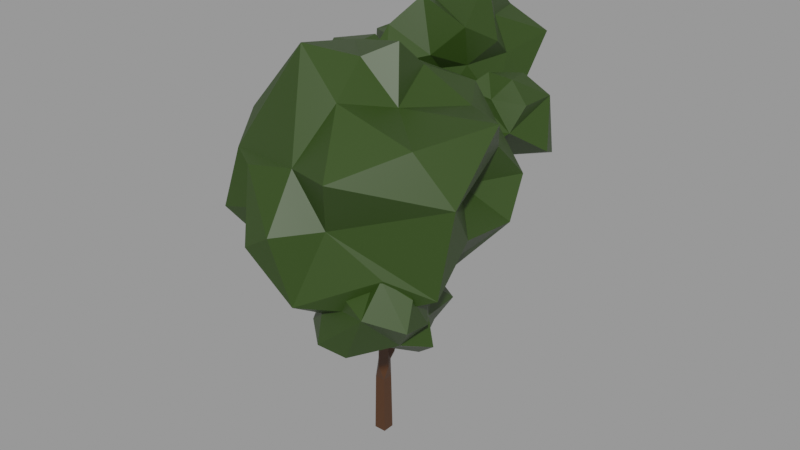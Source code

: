 # Source: low_poly_tree_4_31d3ec84-dbe4-4284-91d6-dd4a97924f80.blend  (saved by Blender 3.0.42; exported with 4.5.12 LTS)
import bpy
from mathutils import Matrix  # noqa: F401  (used for matrix-valued properties, if any)

bpy.ops.wm.read_factory_settings(use_empty=True)
scene = bpy.context.scene
scene.name = 'upload'

# ---- collections
col_low_poly_tree_4 = bpy.data.collections.new('Low poly tree 4'); scene.collection.children.link(col_low_poly_tree_4)

# ---- materials (node trees are filled in below, after node groups)
mat_trunk = bpy.data.materials.new('Trunk')
mat_trunk.use_transparent_shadow = False
mat_trunk.roughness = 0.25
mat_crown = bpy.data.materials.new('Crown')
mat_crown.use_transparent_shadow = False
mat_crown.roughness = 0.25

# ---- material node trees
mat_trunk.use_nodes = True; mat_trunk.node_tree.nodes.clear()
_N = mat_trunk.node_tree.nodes; _L = mat_trunk.node_tree.links
n0 = _N.new('ShaderNodeOutputMaterial'); n0.name = 'Material Output'; n0.location = (300, 300)
n1 = _N.new('ShaderNodeBsdfPrincipled'); n1.name = 'Principled BSDF'; n1.location = (10, 300)
n1.distribution = 'GGX'
n1.subsurface_method = 'BURLEY'
n1.inputs[0].default_value = (0.06681, 0.02513, 0.007363, 1.0)
n1.inputs[3].default_value = 1.45
n1.inputs[27].default_value = (0.0, 0.0, 0.0, 1.0)
n1.inputs[28].default_value = 1.0
_L.new(n1.outputs[0], n0.inputs[0])
n0.is_active_output = True
mat_crown.use_nodes = True; mat_crown.node_tree.nodes.clear()
_N = mat_crown.node_tree.nodes; _L = mat_crown.node_tree.links
n0 = _N.new('ShaderNodeOutputMaterial'); n0.name = 'Material Output'; n0.location = (300, 300)
n1 = _N.new('ShaderNodeBsdfPrincipled'); n1.name = 'Principled BSDF'; n1.location = (10, 300)
n1.distribution = 'GGX'
n1.subsurface_method = 'BURLEY'
n1.inputs[0].default_value = (0.02406, 0.05222, 0.005231, 1.0)
n1.inputs[3].default_value = 1.45
n1.inputs[27].default_value = (0.0, 0.0, 0.0, 1.0)
n1.inputs[28].default_value = 1.0
_L.new(n1.outputs[0], n0.inputs[0])
n0.is_active_output = True

# ---- meshes
me_trunk = bpy.data.meshes.new('Trunk')
me_trunk.from_pydata([(0.1727, -0.1727, 0.0), (-0.1727, -0.1727, 0.0), (-0.1727, 0.1727, 0.0), (0.1727, 0.1727, 0.0), (-0.5326, -1.419, 4.695), (-0.6465, -1.303, 4.715), (-0.5413, -1.215, 4.804), (-0.4274, -1.331, 4.784), (-0.5348, -2.152, 6.519), (-0.6394, -2.059, 6.557), (-0.5391, -1.962, 6.596), (-0.4346, -2.055, 6.558), (1.565, -1.461, 5.123), (1.462, -1.569, 5.123), (1.383, -1.494, 5.225), (1.486, -1.386, 5.225), (1.98, -0.4763, 6.622), (1.88, -0.5813, 6.622), (1.8, -0.5059, 6.717), (1.9, -0.4009, 6.717), (1.135, 1.183, 7.251), (1.268, 1.124, 7.251), (1.211, 0.9981, 7.294), (1.079, 1.057, 7.294), (-2.168, 3.492, 7.228), (-2.073, 3.6, 7.228), (-2.024, 3.558, 7.358), (-2.12, 3.449, 7.358), (-2.534, 0.08341, 7.239), (-2.673, 0.1247, 7.239), (-2.65, 0.2012, 7.36), (-2.511, 0.1599, 7.36), (-2.872, 1.445, 8.506), (-2.793, 1.566, 8.506), (-2.677, 1.49, 8.547), (-2.756, 1.369, 8.547), (-0.5631, 3.629, 8.177), (-0.444, 3.704, 8.14), (-0.3632, 3.612, 8.218), (-0.4823, 3.538, 8.254), (-0.05309, 4.421, 9.44), (0.06062, 4.468, 9.363), (0.1366, 4.352, 9.405), (0.02284, 4.305, 9.481), (1.353, 2.67, 9.068), (1.313, 2.531, 9.068), (1.194, 2.565, 9.144), (1.234, 2.704, 9.144), (0.1509, -0.1509, 1.734), (-0.1509, -0.1509, 1.734), (-0.1509, 0.1509, 1.734), (0.1509, 0.1509, 1.734), (-0.06547, 0.2481, 2.264), (0.1488, 0.1311, 2.301), (0.1154, -0.09763, 2.336), (-0.1318, -0.04693, 2.337), (-0.04053, 0.3039, 2.518), (0.2141, 0.2194, 2.518), (0.1325, -0.0268, 2.586), (-0.1222, 0.05769, 2.586), (0.02723, 0.4555, 3.207), (0.2504, 0.3814, 3.207), (0.1788, 0.1656, 3.267), (-0.04436, 0.2397, 3.267), (0.2696, -0.09122, 2.23), (0.05994, -0.2782, 2.23), (0.3255, -0.1625, 2.463), (-0.04134, -0.1561, 2.566), (0.1598, 0.0233, 2.566), (0.5663, -0.4694, 3.466), (0.4019, -0.6161, 3.466), (0.2664, -0.4642, 3.551), (0.4308, -0.3175, 3.551), (-0.1537, 0.4374, 3.565), (-0.02298, 0.6096, 3.565), (0.1099, 0.4948, 3.723), (-0.0312, 0.3444, 3.717), (-0.02248, 0.605, 3.864), (-1.098, 1.189, 4.825), (-1.001, 1.317, 4.825), (-0.9102, 1.248, 4.937), (-1.007, 1.12, 4.937), (0.3132, 0.4964, 3.637), (0.3392, 0.2828, 3.637), (0.1463, 0.2593, 3.729), (0.2115, 0.4802, 3.912), (0.8889, 0.5402, 4.907), (0.9086, 0.3781, 4.907), (0.7623, 0.3603, 4.977), (0.7426, 0.5224, 4.977), (0.3363, -0.757, 3.763), (0.2095, -0.5966, 3.763), (0.3117, -0.5158, 3.921), (0.4511, -0.6685, 3.93), (0.7119, -0.6152, 3.8), (0.5717, -0.7631, 3.8), (0.6039, -0.5128, 3.939), (-1.089, 1.457, 5.063), (-0.9513, 1.388, 5.063), (-1.005, 1.28, 5.158), (-1.137, 1.353, 5.161), (-0.6978, 2.232, 6.167), (-0.5674, 2.167, 6.167), (-0.6185, 2.065, 6.257), (-0.7488, 2.13, 6.257), (-1.237, 1.189, 5.07), (-1.254, 1.343, 5.07), (-1.114, 1.203, 5.163), (-2.259, 1.08, 6.45), (-2.275, 1.225, 6.45), (-2.159, 1.238, 6.537), (-2.143, 1.093, 6.537), (0.8742, 0.3669, 5.259), (0.982, 0.4803, 5.259), (0.8701, 0.6026, 5.211), (0.9524, 0.4024, 5.258), (0.8094, 0.4661, 5.258), (-0.7845, 2.273, 6.315), (-0.6887, 2.381, 6.315), (-0.6335, 2.326, 6.456), (-0.7363, 2.23, 6.445), (-0.7328, 2.42, 6.506), (-2.267, 0.979, 6.622), (-2.406, 1.02, 6.622), (-2.404, 1.123, 6.732), (-2.276, 1.065, 6.753), (-2.301, 0.867, 6.699), (-2.439, 0.9084, 6.699), (-2.417, 0.9849, 6.82), (-2.278, 0.9435, 6.82), (-2.345, 1.271, 6.722), (-2.229, 1.195, 6.763), (-2.459, 1.173, 6.859), (-2.379, 1.294, 6.859), (-2.263, 1.218, 6.901), (-2.343, 1.097, 6.901), (-0.5494, 2.375, 6.361), (-0.4584, 2.262, 6.361), (-0.5355, 2.2, 6.466), (-0.5487, 2.375, 6.56), (0.1509, 2.941, 7.206), (0.2419, 2.828, 7.206), (0.1648, 2.766, 7.311), (0.07378, 2.878, 7.311), (0.07355, 2.977, 7.391), (0.1764, 3.079, 7.391), (0.254, 2.997, 7.505), (0.1397, 2.91, 7.502), (0.1649, 3.09, 7.595), (-0.301, 3.56, 8.158), (-0.3224, 3.656, 8.291), (0.3841, 2.949, 7.432), (0.3441, 2.809, 7.432), (0.2256, 2.844, 7.507), (0.3348, 2.963, 7.624), (0.9598, 0.2855, 5.156), (1.068, 0.3989, 5.156), (1.013, 0.5388, 5.211)], [], [(71, 72, 68, 67), (65, 64, 66, 69, 70), (57, 56, 60, 61), (68, 66, 64, 53), (67, 68, 53, 55), (7, 6, 10, 11), (84, 62, 83), (73, 63, 76), (58, 57, 61, 62), (96, 92, 93), (74, 75, 82), (75, 76, 84), (112, 115, 113), (92, 71, 91), (89, 86, 82, 75, 85), (105, 106, 78), (99, 100, 107), (57, 58, 54, 53), (56, 57, 53, 52), (155, 87, 156), (100, 97, 106), (98, 99, 80), (116, 114, 89), (114, 113, 157), (138, 119, 120), (63, 62, 84, 76), (0, 3, 51, 48), (47, 46, 45, 44), (43, 42, 41, 40), (35, 34, 33, 32), (31, 30, 29, 28), (27, 26, 25, 24), (23, 22, 21, 20), (19, 18, 17, 16), (15, 14, 13, 12), (104, 120, 117), (113, 157, 115, 112), (48, 64, 65, 49), (112, 115, 116), (153, 146, 147), (123, 109, 108), (115, 113, 156), (110, 131, 111), (65, 55, 54), (152, 153, 142), (143, 147, 144), (61, 60, 74, 82), (146, 151, 145), (54, 55, 53), (51, 53, 64, 48), (0, 1, 2, 3), (52, 53, 51, 50), (52, 50, 49, 55), (42, 43, 39, 38, 150), (94, 95, 70, 69), (61, 82, 83, 62), (92, 96, 72, 71), (73, 74, 60, 63), (91, 71, 70, 90), (55, 49, 65, 54), (97, 79, 78, 106), (151, 141, 140, 145), (86, 157, 156, 87), (124, 130, 109, 123), (103, 138, 120, 104), (114, 157, 86, 89), (116, 89, 88, 112), (136, 137, 102, 101), (99, 107, 81, 80), (137, 138, 103, 102), (81, 107, 105, 78), (95, 93, 90, 70), (147, 146, 148, 149, 38, 39), (112, 88, 87, 155), (98, 80, 79, 97), (130, 131, 110, 109), (142, 153, 147, 143), (152, 142, 141, 151), (140, 143, 144, 145), (123, 108, 111, 122), (11, 10, 9, 8), (104, 117, 118, 101), (113, 115, 156, 157), (136, 101, 118, 119), (118, 117, 24, 25), (83, 82, 86, 87), (134, 135, 125, 122, 111, 131), (6, 5, 9, 10), (132, 124, 125, 135, 35, 32), (3, 2, 50, 51), (1, 0, 48, 49), (76, 75, 77, 80, 81), (112, 155, 17, 18), (116, 115, 22, 23), (5, 4, 8, 9), (96, 93, 14, 15), (36, 39, 43, 40), (97, 100, 104, 101), (121, 119, 118, 25, 26), (4, 7, 11, 8), (145, 144, 36, 37), (100, 106, 109, 110), (117, 120, 27, 24), (28, 29, 127, 123, 122, 126), (151, 146, 154, 47, 44), (85, 75, 84, 88, 89), (90, 93, 7, 4), (91, 90, 4, 5), (99, 98, 102, 103), (74, 73, 78, 79), (103, 104, 100, 99), (144, 147, 39, 36), (2, 1, 49, 50), (87, 88, 84, 83), (106, 105, 108, 109), (114, 116, 23, 20), (113, 112, 18, 19), (16, 17, 155, 156), (105, 107, 111, 108), (156, 113, 19, 16), (115, 157, 21, 22), (157, 114, 20, 21), (134, 131, 130, 133, 33, 34), (67, 55, 65, 70, 71), (59, 55, 54, 58, 62, 63), (95, 94, 12, 13), (127, 128, 124, 123), (13, 14, 93, 95), (129, 126, 122, 125), (128, 127, 29, 30), (136, 119, 139, 143, 140), (132, 133, 130, 124), (120, 119, 121, 26, 27), (135, 134, 34, 35), (133, 132, 32, 33), (148, 146, 145, 37, 38, 149), (56, 52, 55, 59, 63, 60), (98, 97, 101, 102), (126, 129, 31, 28), (140, 141, 137, 136), (141, 142, 138, 137), (92, 91, 5, 6), (94, 69, 66, 68, 72, 96, 15, 12), (37, 36, 40, 41), (41, 42, 150, 38, 37), (110, 111, 107, 100), (30, 31, 129, 125, 124, 128), (139, 119, 138, 142, 143), (77, 75, 74, 79, 80), (73, 76, 81, 78), (93, 92, 6, 7), (46, 47, 154, 146, 153), (153, 152, 45, 46), (152, 151, 44, 45)])
me_trunk.materials.append(mat_trunk)
me_trunk.use_remesh_preserve_volume = False
me_trunk.use_remesh_preserve_attributes = False
me_trunk.use_mirror_vertex_groups = False
me_trunk.update()
me_crown = bpy.data.meshes.new('Crown')
me_crown.from_pydata([(2.936, -7.212, -2.483), (0.9278, -5.604, 1.955), (-0.08809, -7.383, -3.45), (0.8213, -5.719, -3.783), (1.262, -8.456, -3.247), (2.518, -5.815, -3.484), (1.125, -4.745, -4.452), (2.276, -4.08, -2.986), (-2.044, -5.148, -3.45), (-0.7968, -5.381, -4.202), (-1.531, -5.827, -2.377), (-0.5942, -3.026, -3.29), (-0.03089, -4.62, -3.927), (1.415, -1.742, -3.197), (3.951, -6.504, -2.958), (3.862, -3.59, -2.089), (3.57, -3.789, -0.1312), (0.945, -8.817, -1.418), (0.1302, -8.759, -1.937), (2.206, -8.294, 0.05961), (-2.421, -5.469, -1.979), (-0.3572, -7.281, -1.681), (-1.537, -7.275, -0.3875), (-1.765, -4.714, -1.766), (-2.215, -3.338, -0.8504), (2.098, -2.126, -0.5862), (2.222, -3.169, -2.27), (0.582, -1.795, -1.171), (0.8965, -2.298, -0.1074), (3.325, -6.664, 0.6084), (0.7772, -7.787, -0.1226), (-1.605, -5.379, -0.08536), (-2.064, -3.705, 0.7546), (4.12, -4.584, 0.8081), (1.248, -6.782, 1.246), (1.524, -4.946, 2.277), (0.05769, -6.622, 2.359), (-1.272, -5.721, 1.208), (-1.539, -6.699, 0.4753), (-0.4168, -4.292, 1.78), (-1.046, -3.696, 0.8604), (1.51, -4.02, 1.485), (2.816, -3.852, 0.7175), (2.048, -2.67, 0.8317), (0.3314, -3.031, 1.151), (-0.85, -4.848, 0.9831), (1.959, -5.498, 0.9335), (3.73, -2.919, -1.075), (-1.513, -2.434, -0.2364), (-2.551, -5.453, -1.284), (-0.6276, -7.825, -0.4025), (4.279, -6.344, -0.6386), (0.2672, -2.261, -1.791), (-1.194, -2.819, -2.417), (-1.476, -4.06, -2.781), (-2.125, -7.326, -2.13), (1.764, -7.798, -1.381), (2.988, -4.409, -1.077), (3.893, -5.329, -1.88), (0.9049, -2.827, -3.811), (-1.185, -6.752, -3.179), (2.274, -5.148, -4.042), (1.25, -6.764, -4.291), (2.624, -7.025, -3.554), (1.045, -0.3382, 1.046), (-0.9638, -0.503, 1.898), (1.011, 1.114, -0.916), (-1.62, 1.009, -1.502), (1.23, -0.5114, -0.6873), (0.8625, 0.3767, 0.5171), (-0.7705, -2.725, 0.6361), (-0.8526, -2.222, -0.7007), (-0.1508, -1.665, 0.7473), (-2.575, -1.114, -0.561), (-2.26, -2.176, 0.04298), (-2.031, -1.299, 0.8885), (-2.126, 2.099, -0.3193), (-3.452, 0.1214, -0.1641), (-0.526, 1.634, 0.5373), (0.1051, 1.871, -0.8652), (-1.273, -2.021, 1.442), (-0.6447, -1.387, 2.218), (0.3341, 0.1062, 2.59), (-1.601, -0.6153, 1.042), (-1.743, 0.5644, 0.8559), (-0.8305, 0.4232, 2.428), (-1.077, 1.347, 1.423), (0.405, 0.4071, 1.465), (0.107, 1.573, 1.469), (-1.71, 0.3545, 1.278), (0.7188, -1.345, 1.593), (1.05, 2.042, 0.7643), (-1.322, 2.13, 0.7061), (-2.065, 1.694, 0.7537), (-2.751, -0.8029, 0.7595), (-1.356, -2.88, 0.5744), (0.5946, -1.045, 0.472), (-1.034, 1.949, -0.05215), (-2.653, 0.8325, 0.1437), (-0.1402, -1.244, 0.2813), (0.2533, -1.358, -0.2136), (1.227, 0.7791, -0.328), (-0.8999, 1.535, -1.068), (-1.185, 0.02164, -1.178), (-2.332, 0.04755, -0.6897), (-1.174, -0.5941, -0.8271), (-0.1787, 0.664, -1.25), (-0.5447, -1.31, -1.83), (0.2082, -1.166, -2.18), (1.163, -2.264, 0.04007), (1.53, -1.389, 0.5875), (1.446, -2.233, -1.148), (3.058, -0.5585, -1.493), (2.858, -1.603, 0.04955), (1.997, -2.896, -0.9382), (2.754, -2.939, -0.5953), (0.786, -3.178, -0.3765), (0.8667, -1.482, -0.2408), (1.115, -0.6682, -0.000251), (1.951, -1.833, 0.06576), (2.106, -2.533, 0.2712), (2.307, -1.46, 0.5751), (1.315, -2.085, 0.3094), (1.242, -1.546, -0.07053), (2.113, -0.658, 0.5013), (2.774, -0.3801, -0.03343), (1.028, -0.44, -0.6503), (0.1219, -2.072, -0.5406), (2.03, -3.056, -0.2587), (2.711, -2.072, -0.5806), (1.643, -0.7802, -0.7608), (0.5683, -1.388, -0.7394), (0.5629, -2.704, -1.381), (3.269, -1.147, -1.221), (1.338, -1.121, -0.9636), (1.385, -1.664, -0.8637), (1.986, -1.284, -1.636), (1.983, -1.932, -1.049), (-1.179, -3.613, -0.9034), (-0.8097, -2.977, 0.1994), (-1.918, -2.449, 0.9597), (-2.125, -2.331, -1.768), (-3.007, -3.72, -1.687), (-3.087, -2.612, -1.417), (-2.506, -2.129, -1.191), (-0.1861, -2.417, -0.2154), (-1.899, -2.263, -0.9585), (-0.6472, -1.723, -0.5165), (-2.023, -4.052, -0.4078), (-2.923, -4.263, -1.42), (-3.6, -1.482, -0.3814), (-3.654, -2.396, -0.7376), (-2.312, -0.8466, 0.1338), (-1.362, -4.128, 0.3816), (-2.415, -3.383, 0.3058), (-2.708, -2.943, -0.1223), (-3.769, -1.487, 0.4494), (-2.037, -1.683, 0.9508), (-0.658, -2.13, 0.3223), (-3.309, -2.717, -0.1256), (-1.297, -3.101, 0.7797), (-1.762, -1.025, -0.5444), (-3.0, -1.067, -0.6805), (-3.857, -3.532, -0.882), (-3.153, -4.289, -0.8006), (-2.16, -3.677, -0.8399), (-1.09, -2.946, -1.268), (-3.128, -2.113, -1.399), (-1.741, -3.138, -1.541), (-0.8479, -4.005, -2.656), (-1.384, -3.307, -1.98), (-1.453, -4.63, -1.299), (-0.9561, -5.597, -3.504), (-2.577, -4.796, -4.108), (-2.494, -6.049, -2.795), (-2.691, -5.642, -2.278), (-3.484, -3.397, -2.11), (-2.945, -3.325, -2.822), (-3.39, -4.428, -1.71), (-2.035, -3.719, -2.043), (-1.679, -5.968, -1.894), (-2.224, -5.263, -1.246), (-2.386, -3.634, -1.725), (-2.582, -4.663, -0.7458), (-1.041, -3.767, -1.519), (-2.942, -5.274, -1.697), (-2.261, -6.181, -1.518), (-1.715, -5.042, -2.074), (-2.861, -4.878, -2.706), (-2.654, -4.946, -2.335), (-0.7911, -4.944, -2.011), (-1.744, -3.97, -2.756), (-3.618, -4.045, -2.977), (-2.96, -5.592, -2.746), (-1.601, -5.465, -2.447), (-0.3913, -4.984, -2.957), (-1.822, -3.765, -3.807), (-3.09, -3.762, -3.661), (-2.528, -5.387, -3.389), (-1.432, -4.477, -3.516), (-1.776, -5.703, -3.648), (-0.5287, -2.12, -3.371), (-1.931, -0.694, -1.803), (-1.679, -0.3883, -0.5373), (-1.016, -1.386, -3.807), (-1.56, -0.4434, -3.984), (-0.8035, 0.3992, -3.364), (-2.99, -1.136, -3.565), (-2.962, -0.4771, -3.029), (-1.789, 0.4794, -3.584), (-0.2086, 0.2471, -2.283), (-0.02096, -0.8373, -1.079), (-1.207, -1.575, -2.068), (-2.725, 0.647, -2.714), (-2.676, -0.08549, -1.636), (-1.09, 0.3346, -2.809), (-1.869, 0.8264, -1.263), (-0.7523, -0.1021, -1.293), (-0.4119, -1.261, -0.9828), (-2.038, -0.2809, -0.998), (-2.609, 0.5272, -1.063), (-1.087, -0.105, -0.5232), (-1.436, 0.2666, -1.077), (-2.428, -1.107, -0.866), (-1.352, -0.9425, -0.9042), (-1.032, 0.981, -1.809), (-2.647, -0.9258, -2.442), (-1.659, -0.7391, -1.709), (0.2103, -1.063, -2.004), (-1.836, 0.1195, -2.476), (-3.502, 0.03658, -2.386), (-2.48, -1.3, -2.189), (-0.007754, -0.5302, -3.244), (-2.551, 0.4334, -3.646), (-2.185, -1.408, -4.078), (-2.296, -2.282, -3.635), (-1.026, -0.5458, -3.513), (1.463, -7.885, -4.452), (3.436, -6.179, -3.903), (1.185, -6.182, -2.497), (2.273, -6.491, -4.864), (3.37, -5.879, -4.728), (3.044, -6.754, -4.379), (2.513, -5.366, -5.493), (2.985, -5.598, -4.129), (1.737, -6.194, -4.472), (1.474, -5.59, -4.775), (2.814, -7.831, -3.287), (1.249, -7.425, -3.546), (1.208, -5.265, -3.995), (1.332, -5.581, -4.171), (2.16, -4.736, -3.226), (2.812, -5.218, -3.488), (2.381, -6.466, -1.985), (2.878, -7.203, -2.48), (2.927, -5.656, -3.059), (0.9318, -7.294, -2.656), (1.5, -5.722, -3.159), (1.459, -5.043, -3.023), (3.481, -6.809, -2.946), (0.4628, -6.342, -3.55), (3.618, -7.184, -3.628), (2.801, -4.369, -4.235), (1.836, -4.244, -4.191), (0.6866, -7.221, -4.349), (2.129, -7.633, -4.674), (2.522, -4.76, -4.81)], [], [(0, 63, 14), (6, 3, 12), (46, 41, 35), (46, 42, 41), (42, 43, 41), (46, 33, 42), (35, 39, 1), (41, 44, 35), (43, 44, 41), (35, 44, 39), (44, 40, 39), (43, 28, 44), (39, 36, 1), (40, 45, 39), (39, 45, 36), (45, 37, 36), (40, 32, 45), (32, 31, 45), (45, 31, 37), (31, 38, 37), (38, 36, 37), (36, 34, 1), (38, 22, 36), (22, 30, 36), (36, 30, 34), (30, 19, 34), (34, 46, 1), (1, 46, 35), (19, 29, 34), (34, 29, 46), (29, 33, 46), (15, 47, 57), (16, 42, 33), (57, 47, 16), (47, 43, 16), (16, 43, 42), (15, 26, 47), (26, 25, 47), (47, 25, 43), (25, 28, 43), (27, 48, 28), (28, 48, 44), (48, 40, 44), (27, 52, 48), (48, 32, 40), (23, 49, 24), (24, 49, 32), (49, 31, 32), (23, 20, 49), (49, 38, 31), (21, 50, 22), (50, 30, 22), (21, 18, 50), (18, 17, 50), (50, 17, 30), (56, 51, 19), (19, 51, 29), (0, 14, 56), (14, 51, 56), (51, 33, 29), (25, 27, 28), (26, 52, 25), (25, 52, 27), (26, 13, 52), (13, 53, 52), (48, 24, 32), (52, 24, 48), (52, 53, 24), (53, 54, 24), (54, 23, 24), (49, 22, 38), (20, 55, 49), (49, 55, 22), (22, 55, 21), (20, 10, 55), (10, 60, 55), (60, 21, 55), (17, 56, 30), (30, 56, 19), (18, 4, 17), (17, 4, 56), (4, 0, 56), (51, 16, 33), (14, 58, 51), (51, 57, 16), (51, 58, 57), (58, 15, 57), (14, 5, 58), (5, 15, 58), (6, 59, 7), (7, 13, 26), (7, 59, 13), (6, 12, 59), (12, 11, 59), (59, 11, 13), (11, 53, 13), (11, 54, 53), (12, 54, 11), (12, 9, 54), (9, 8, 54), (54, 8, 23), (8, 20, 23), (8, 10, 20), (9, 60, 8), (8, 60, 10), (12, 3, 9), (3, 2, 9), (9, 2, 60), (60, 2, 21), (2, 18, 21), (15, 7, 26), (5, 61, 15), (15, 61, 7), (61, 6, 7), (14, 63, 5), (5, 3, 61), (61, 3, 6), (2, 4, 18), (3, 62, 2), (2, 62, 4), (62, 63, 4), (63, 0, 4), (3, 5, 62), (62, 5, 63), (102, 67, 76), (104, 73, 77), (102, 76, 97), (66, 79, 101), (82, 85, 65), (64, 87, 82), (82, 86, 85), (87, 88, 82), (82, 88, 86), (86, 89, 85), (86, 93, 89), (89, 93, 84), (85, 89, 65), (89, 83, 65), (83, 75, 65), (75, 81, 65), (75, 80, 81), (81, 80, 72), (72, 90, 81), (81, 90, 65), (65, 90, 82), (90, 64, 82), (69, 87, 64), (101, 91, 69), (69, 91, 87), (91, 88, 87), (79, 91, 101), (91, 78, 88), (78, 86, 88), (97, 92, 78), (78, 92, 86), (92, 93, 86), (97, 76, 92), (76, 93, 92), (98, 89, 84), (98, 77, 89), (77, 94, 89), (94, 83, 89), (73, 94, 77), (94, 75, 83), (74, 95, 75), (75, 95, 80), (74, 71, 95), (71, 70, 95), (95, 70, 80), (70, 72, 80), (99, 96, 72), (100, 96, 99), (96, 90, 72), (96, 64, 90), (100, 68, 96), (91, 79, 78), (79, 97, 78), (79, 102, 97), (93, 98, 84), (93, 76, 98), (76, 67, 98), (67, 104, 98), (98, 104, 77), (94, 73, 75), (73, 74, 75), (73, 71, 74), (70, 99, 72), (70, 71, 99), (71, 100, 99), (96, 69, 64), (96, 68, 69), (68, 101, 69), (68, 66, 101), (106, 79, 66), (106, 102, 79), (103, 67, 106), (106, 67, 102), (103, 104, 67), (103, 105, 104), (105, 73, 104), (105, 71, 73), (68, 106, 66), (68, 108, 106), (108, 103, 106), (103, 107, 105), (105, 107, 71), (107, 108, 71), (108, 100, 71), (103, 108, 107), (108, 68, 100), (111, 114, 116), (121, 110, 119), (121, 124, 110), (119, 113, 121), (124, 118, 110), (110, 118, 123), (110, 123, 122), (122, 119, 110), (122, 120, 119), (122, 109, 120), (129, 125, 113), (125, 121, 113), (125, 124, 121), (125, 118, 124), (130, 126, 118), (117, 127, 123), (127, 122, 123), (131, 127, 117), (116, 128, 109), (114, 128, 116), (128, 120, 109), (115, 129, 128), (128, 129, 120), (129, 119, 120), (129, 113, 119), (112, 130, 125), (125, 130, 118), (118, 117, 123), (126, 131, 118), (118, 131, 117), (126, 134, 131), (122, 127, 109), (127, 116, 109), (127, 132, 116), (131, 132, 127), (132, 111, 116), (128, 114, 115), (114, 137, 115), (137, 129, 115), (133, 125, 129), (133, 112, 125), (112, 136, 130), (136, 134, 130), (134, 126, 130), (136, 135, 134), (135, 131, 134), (135, 132, 131), (135, 111, 132), (129, 136, 133), (133, 136, 112), (129, 137, 136), (137, 135, 136), (135, 137, 111), (111, 137, 114), (138, 168, 166), (141, 142, 144), (158, 152, 157), (139, 158, 140), (158, 157, 140), (157, 156, 140), (152, 156, 157), (156, 159, 140), (140, 159, 155), (155, 154, 140), (154, 160, 140), (160, 139, 140), (154, 153, 160), (153, 139, 160), (145, 158, 139), (147, 158, 145), (147, 161, 158), (146, 161, 147), (144, 162, 161), (161, 162, 152), (162, 156, 152), (162, 150, 156), (156, 151, 159), (163, 154, 159), (159, 154, 155), (163, 164, 154), (149, 148, 164), (164, 148, 154), (148, 153, 154), (148, 138, 153), (138, 139, 153), (138, 145, 139), (161, 152, 158), (146, 144, 161), (162, 167, 150), (150, 151, 156), (150, 167, 151), (167, 143, 151), (151, 163, 159), (151, 143, 163), (143, 142, 163), (163, 142, 164), (142, 149, 164), (149, 165, 148), (165, 138, 148), (138, 166, 145), (145, 166, 147), (166, 146, 147), (141, 144, 146), (144, 167, 162), (144, 143, 167), (144, 142, 143), (166, 168, 146), (168, 141, 146), (142, 165, 149), (142, 168, 165), (168, 138, 165), (142, 141, 168), (171, 184, 183), (184, 179, 183), (190, 184, 171), (184, 170, 179), (179, 182, 183), (183, 181, 171), (182, 178, 183), (178, 185, 183), (183, 185, 181), (186, 180, 181), (185, 186, 181), (180, 187, 181), (181, 187, 171), (169, 184, 190), (169, 170, 184), (179, 177, 182), (177, 176, 182), (176, 178, 182), (192, 188, 178), (188, 189, 178), (189, 185, 178), (175, 186, 185), (175, 174, 186), (174, 180, 186), (194, 187, 180), (194, 190, 187), (172, 190, 194), (190, 171, 187), (169, 191, 170), (170, 191, 179), (176, 192, 178), (177, 197, 176), (176, 197, 192), (189, 175, 185), (189, 188, 175), (188, 193, 175), (193, 174, 175), (193, 198, 174), (174, 194, 180), (174, 172, 194), (172, 195, 190), (195, 169, 190), (199, 196, 191), (196, 179, 191), (199, 173, 196), (196, 177, 179), (196, 197, 177), (196, 173, 197), (173, 188, 197), (197, 188, 192), (173, 198, 188), (188, 198, 193), (173, 200, 198), (195, 199, 169), (169, 199, 191), (195, 172, 199), (172, 200, 199), (200, 173, 199), (198, 200, 174), (200, 172, 174), (201, 204, 232), (201, 232, 228), (235, 212, 231), (208, 226, 230), (206, 215, 210), (202, 227, 223), (225, 216, 222), (218, 221, 224), (217, 221, 218), (224, 221, 203), (221, 217, 222), (221, 222, 203), (222, 219, 203), (222, 216, 219), (216, 220, 219), (219, 223, 203), (220, 214, 219), (214, 202, 219), (219, 202, 223), (223, 224, 203), (223, 227, 224), (227, 218, 224), (218, 211, 217), (210, 217, 211), (210, 225, 217), (225, 222, 217), (215, 225, 210), (229, 213, 216), (213, 220, 216), (230, 226, 214), (226, 202, 214), (231, 227, 202), (231, 212, 227), (201, 228, 212), (212, 218, 227), (228, 218, 212), (218, 228, 211), (215, 229, 225), (225, 229, 216), (213, 230, 220), (220, 230, 214), (229, 209, 213), (213, 208, 230), (226, 231, 202), (208, 207, 226), (226, 207, 231), (207, 235, 231), (235, 201, 212), (228, 210, 211), (232, 210, 228), (232, 206, 210), (205, 209, 236), (236, 209, 206), (206, 229, 215), (206, 209, 229), (233, 213, 209), (233, 208, 213), (205, 207, 209), (209, 207, 233), (233, 207, 208), (205, 234, 207), (234, 235, 207), (205, 204, 234), (232, 236, 206), (232, 204, 236), (234, 201, 235), (234, 204, 201), (205, 236, 204), (253, 255, 239), (255, 252, 251), (251, 258, 255), (255, 257, 239), (255, 258, 257), (258, 250, 257), (250, 239, 257), (239, 260, 256), (256, 253, 239), (256, 247, 253), (253, 247, 254), (254, 259, 253), (253, 259, 255), (259, 238, 255), (238, 244, 255), (244, 252, 255), (262, 263, 251), (263, 258, 251), (249, 258, 263), (250, 260, 239), (248, 247, 256), (237, 247, 248), (242, 261, 247), (247, 261, 254), (261, 259, 254), (242, 238, 261), (261, 238, 259), (244, 262, 252), (252, 262, 251), (244, 266, 262), (262, 266, 263), (266, 249, 263), (258, 249, 250), (260, 248, 256), (250, 264, 260), (260, 264, 248), (264, 237, 248), (250, 245, 264), (264, 245, 237), (237, 265, 247), (265, 242, 247), (265, 240, 242), (238, 242, 244), (242, 241, 244), (243, 266, 244), (243, 246, 266), (246, 249, 266), (246, 250, 249), (243, 240, 246), (240, 245, 246), (246, 245, 250), (240, 237, 245), (241, 243, 244), (242, 240, 241), (241, 240, 243), (240, 265, 237)])
_uv = me_crown.uv_layers.new(name='UVMap')
_uv.uv.foreach_set('vector', [0.7575, 0.1735, 0.7045, 0.1181, 0.6847, 0.1624, 0.09091, 0.0, 0.06818, 0.03937, 0.1136, 0.03937, 0.5914, 0.3929, 0.5249, 0.3937, 0.5591, 0.433, 0.5914, 0.3929, 0.5542, 0.3301, 0.5249, 0.3937, 0.5542, 0.3301, 0.4908, 0.332, 0.5249, 0.3937, 0.5914, 0.3929, 0.6097, 0.3149, 0.5542, 0.3301, 0.3864, 0.433, 0.3269, 0.4087, 0.3636, 0.4724, 0.4091, 0.3937, 0.3773, 0.3583, 0.3864, 0.433, 0.4318, 0.3543, 0.3773, 0.3583, 0.4091, 0.3937, 0.3864, 0.433, 0.3773, 0.3583, 0.3269, 0.4087, 0.3773, 0.3583, 0.2976, 0.3506, 0.3269, 0.4087, 0.4318, 0.3543, 0.4179, 0.295, 0.3773, 0.3583, 0.2186, 0.4087, 0.1591, 0.433, 0.1818, 0.4724, 0.25, 0.3543, 0.1957, 0.3696, 0.2186, 0.4087, 0.2186, 0.4087, 0.1957, 0.3696, 0.1591, 0.433, 0.1957, 0.3696, 0.1553, 0.3608, 0.1591, 0.433, 0.25, 0.3543, 0.2469, 0.3127, 0.1957, 0.3696, 0.2469, 0.3127, 0.1699, 0.2944, 0.1957, 0.3696, 0.1957, 0.3696, 0.1699, 0.2944, 0.1553, 0.3608, 0.1699, 0.2944, 0.1063, 0.3223, 0.1553, 0.3608, 0.9901, 0.332, 0.9171, 0.4002, 0.9545, 0.3937, 0.9171, 0.4002, 0.8649, 0.3862, 0.8957, 0.4492, 0.9901, 0.332, 0.9744, 0.2805, 0.9171, 0.4002, 0.9744, 0.2805, 0.862, 0.2918, 0.9171, 0.4002, 0.9171, 0.4002, 0.862, 0.2918, 0.8649, 0.3862, 0.862, 0.2918, 0.7958, 0.2909, 0.8649, 0.3862, 0.775, 0.3827, 0.6996, 0.3929, 0.7406, 0.4492, 0.7406, 0.4492, 0.6996, 0.3929, 0.7045, 0.433, 0.7958, 0.2909, 0.7129, 0.3149, 0.775, 0.3827, 0.775, 0.3827, 0.7129, 0.3149, 0.6996, 0.3929, 0.7129, 0.3149, 0.6097, 0.3149, 0.6996, 0.3929, 0.5715, 0.1911, 0.5455, 0.2362, 0.5935, 0.2362, 0.5717, 0.2756, 0.5542, 0.3301, 0.6097, 0.3149, 0.5935, 0.2362, 0.5455, 0.2362, 0.5717, 0.2756, 0.5455, 0.2362, 0.4908, 0.332, 0.5717, 0.2756, 0.5717, 0.2756, 0.4908, 0.332, 0.5542, 0.3301, 0.5715, 0.1911, 0.4975, 0.1695, 0.5455, 0.2362, 0.4975, 0.1695, 0.4769, 0.2581, 0.5455, 0.2362, 0.5455, 0.2362, 0.4769, 0.2581, 0.4908, 0.332, 0.4769, 0.2581, 0.4179, 0.295, 0.4908, 0.332, 0.4022, 0.2362, 0.3078, 0.2756, 0.4179, 0.295, 0.4179, 0.295, 0.3078, 0.2756, 0.3773, 0.3583, 0.3078, 0.2756, 0.2976, 0.3506, 0.3773, 0.3583, 0.4022, 0.2362, 0.3845, 0.1985, 0.3078, 0.2756, 0.3078, 0.2756, 0.2469, 0.3127, 0.2976, 0.3506, 0.2065, 0.1934, 0.1689, 0.2362, 0.2539, 0.2523, 0.2539, 0.2523, 0.1689, 0.2362, 0.2469, 0.3127, 0.1689, 0.2362, 0.1699, 0.2944, 0.2469, 0.3127, 0.2065, 0.1934, 0.1652, 0.1862, 0.1689, 0.2362, 0.1689, 0.2362, 0.1063, 0.3223, 0.1699, 0.2944, 0.9369, 0.2057, 0.9296, 0.2718, 0.9744, 0.2805, 0.9296, 0.2718, 0.862, 0.2918, 0.9744, 0.2805, 0.9369, 0.2057, 0.8868, 0.1962, 0.9296, 0.2718, 0.8868, 0.1962, 0.8554, 0.2219, 0.9296, 0.2718, 0.9296, 0.2718, 0.8554, 0.2219, 0.862, 0.2918, 0.8026, 0.2177, 0.6812, 0.25, 0.7958, 0.2909, 0.7958, 0.2909, 0.6812, 0.25, 0.7129, 0.3149, 0.7575, 0.1735, 0.6847, 0.1624, 0.8026, 0.2177, 0.6847, 0.1624, 0.6812, 0.25, 0.8026, 0.2177, 0.6812, 0.25, 0.6097, 0.3149, 0.7129, 0.3149, 0.4769, 0.2581, 0.4022, 0.2362, 0.4179, 0.295, 0.4975, 0.1695, 0.3845, 0.1985, 0.4769, 0.2581, 0.4769, 0.2581, 0.3845, 0.1985, 0.4022, 0.2362, 0.4975, 0.1695, 0.441, 0.1575, 0.3845, 0.1985, 0.441, 0.1575, 0.3105, 0.1731, 0.3845, 0.1985, 0.3078, 0.2756, 0.2539, 0.2523, 0.2469, 0.3127, 0.3845, 0.1985, 0.2539, 0.2523, 0.3078, 0.2756, 0.3845, 0.1985, 0.3105, 0.1731, 0.2539, 0.2523, 0.3105, 0.1731, 0.2561, 0.1419, 0.2539, 0.2523, 0.2561, 0.1419, 0.2065, 0.1934, 0.2539, 0.2523, 0.1689, 0.2362, 0.07378, 0.2659, 0.1063, 0.3223, 0.1652, 0.1862, 0.09127, 0.1968, 0.1689, 0.2362, 0.1689, 0.2362, 0.09127, 0.1968, 0.07378, 0.2659, 0.07378, 0.2659, 0.09127, 0.1968, 0.03457, 0.194, 0.1652, 0.1862, 0.1364, 0.1575, 0.09127, 0.1968, 0.1364, 0.1575, 0.08363, 0.1313, 0.09127, 0.1968, 0.08363, 0.1313, 0.03457, 0.194, 0.09127, 0.1968, 0.8554, 0.2219, 0.8026, 0.2177, 0.862, 0.2918, 0.862, 0.2918, 0.8026, 0.2177, 0.7958, 0.2909, 0.8868, 0.1962, 0.8336, 0.1455, 0.8554, 0.2219, 0.8554, 0.2219, 0.8336, 0.1455, 0.8026, 0.2177, 0.8336, 0.1455, 0.7575, 0.1735, 0.8026, 0.2177, 0.6812, 0.25, 0.5717, 0.2756, 0.6097, 0.3149, 0.6847, 0.1624, 0.6423, 0.1968, 0.6812, 0.25, 0.6812, 0.25, 0.5935, 0.2362, 0.5717, 0.2756, 0.6812, 0.25, 0.6423, 0.1968, 0.5935, 0.2362, 0.6423, 0.1968, 0.5715, 0.1911, 0.5935, 0.2362, 0.6847, 0.1624, 0.6683, 0.1022, 0.6423, 0.1968, 0.6683, 0.1022, 0.5715, 0.1911, 0.6423, 0.1968, 0.466, 0.02333, 0.4388, 0.106, 0.5144, 0.1072, 0.5144, 0.1072, 0.441, 0.1575, 0.4975, 0.1695, 0.5144, 0.1072, 0.4388, 0.106, 0.441, 0.1575, 0.466, 0.02333, 0.4091, 0.07873, 0.4388, 0.106, 0.4091, 0.07873, 0.3864, 0.1181, 0.4388, 0.106, 0.4388, 0.106, 0.3864, 0.1181, 0.441, 0.1575, 0.3864, 0.1181, 0.3105, 0.1731, 0.441, 0.1575, 0.3112, 0.1181, 0.2561, 0.1419, 0.3105, 0.1731, 0.2688, 0.05582, 0.2561, 0.1419, 0.3112, 0.1181, 0.2688, 0.05582, 0.2273, 0.07873, 0.2561, 0.1419, 0.2273, 0.07873, 0.2045, 0.1181, 0.2561, 0.1419, 0.2561, 0.1419, 0.2045, 0.1181, 0.2065, 0.1934, 0.2045, 0.1181, 0.1652, 0.1862, 0.2065, 0.1934, 0.1591, 0.1181, 0.1364, 0.1575, 0.1652, 0.1862, 0.1206, 0.07873, 0.08363, 0.1313, 0.1591, 0.1181, 0.1591, 0.1181, 0.08363, 0.1313, 0.1364, 0.1575, 0.1136, 0.03937, 0.06818, 0.03937, 0.1206, 0.07873, 0.06818, 0.03937, 0.02992, 0.1056, 0.1206, 0.07873, 0.1206, 0.07873, 0.02992, 0.1056, 0.08363, 0.1313, 0.08363, 0.1313, 0.02992, 0.1056, 0.03457, 0.194, 0.02992, 0.1056, 0.0, 0.1575, 0.03457, 0.194, 0.5715, 0.1911, 0.5744, 0.1072, 0.4975, 0.1695, 0.6683, 0.1022, 0.6364, 0.07873, 0.5715, 0.1911, 0.5715, 0.1911, 0.6364, 0.07873, 0.5744, 0.1072, 0.6364, 0.07873, 0.6239, 0.0216, 0.5744, 0.1072, 0.6847, 0.1624, 0.7045, 0.1181, 0.6683, 0.1022, 0.6683, 0.1022, 0.6591, 0.03937, 0.6364, 0.07873, 0.6364, 0.07873, 0.6591, 0.03937, 0.6239, 0.0216, 0.8792, 0.1056, 0.8336, 0.1455, 0.8868, 0.1962, 0.8226, 0.03937, 0.8182, 0.07873, 0.8792, 0.1056, 0.8792, 0.1056, 0.8182, 0.07873, 0.8336, 0.1455, 0.8182, 0.07873, 0.7682, 0.1181, 0.8336, 0.1455, 0.7682, 0.1181, 0.7575, 0.1735, 0.8336, 0.1455, 0.8226, 0.03937, 0.7727, 0.07873, 0.8182, 0.07873, 0.8182, 0.07873, 0.7727, 0.07873, 0.7682, 0.1181, 0.4147, 0.1326, 0.3079, 0.1023, 0.3345, 0.1968, 0.1965, 0.1419, 0.1057, 0.1792, 0.1967, 0.2104, 0.4147, 0.1326, 0.3345, 0.1968, 0.397, 0.208, 0.5508, 0.1539, 0.4694, 0.1701, 0.5831, 0.205, 0.5735, 0.3945, 0.5227, 0.433, 0.5455, 0.4724, 0.6258, 0.3332, 0.5743, 0.3388, 0.5735, 0.3945, 0.5735, 0.3945, 0.5, 0.3937, 0.5227, 0.433, 0.5743, 0.3388, 0.4969, 0.3255, 0.5735, 0.3945, 0.5735, 0.3945, 0.4969, 0.3255, 0.5, 0.3937, 0.3851, 0.3289, 0.34, 0.3766, 0.3778, 0.433, 0.3851, 0.3289, 0.3231, 0.2715, 0.34, 0.3766, 0.34, 0.3766, 0.3231, 0.2715, 0.2778, 0.3237, 0.2045, 0.433, 0.2079, 0.3627, 0.1596, 0.4339, 0.2079, 0.3627, 0.1208, 0.3581, 0.1596, 0.4339, 0.9743, 0.3594, 0.9712, 0.3004, 0.9193, 0.4292, 0.9712, 0.3004, 0.8687, 0.3849, 0.9193, 0.4292, 0.9712, 0.3004, 0.8984, 0.3149, 0.8687, 0.3849, 0.8687, 0.3849, 0.8984, 0.3149, 0.7955, 0.2886, 0.7928, 0.2886, 0.7281, 0.3205, 0.7727, 0.3937, 0.7727, 0.3937, 0.7281, 0.3205, 0.7273, 0.4558, 0.7273, 0.4558, 0.7281, 0.3205, 0.6826, 0.395, 0.7281, 0.3205, 0.6619, 0.3005, 0.6826, 0.395, 0.6008, 0.2621, 0.5743, 0.3388, 0.6619, 0.3005, 0.5831, 0.205, 0.515, 0.2622, 0.6008, 0.2621, 0.6008, 0.2621, 0.515, 0.2622, 0.5743, 0.3388, 0.515, 0.2622, 0.4969, 0.3255, 0.5743, 0.3388, 0.4694, 0.1701, 0.515, 0.2622, 0.5831, 0.205, 0.515, 0.2622, 0.4376, 0.2677, 0.4969, 0.3255, 0.4376, 0.2677, 0.3851, 0.3289, 0.4969, 0.3255, 0.397, 0.208, 0.3791, 0.263, 0.4376, 0.2677, 0.4376, 0.2677, 0.3791, 0.263, 0.3851, 0.3289, 0.3791, 0.263, 0.3231, 0.2715, 0.3851, 0.3289, 0.397, 0.208, 0.3345, 0.1968, 0.3791, 0.263, 0.3345, 0.1968, 0.3231, 0.2715, 0.3791, 0.263, 0.2504, 0.2298, 0.2079, 0.3627, 0.2778, 0.3237, 0.2504, 0.2298, 0.1967, 0.2104, 0.2079, 0.3627, 0.1967, 0.2104, 0.1297, 0.2717, 0.2079, 0.3627, 0.1297, 0.2717, 0.1208, 0.3581, 0.2079, 0.3627, 0.1057, 0.1792, 0.1297, 0.2717, 0.1967, 0.2104, 0.1297, 0.2717, 0.08284, 0.2962, 0.1208, 0.3581, 0.9475, 0.2241, 0.8979, 0.2556, 0.9712, 0.3004, 0.9712, 0.3004, 0.8979, 0.2556, 0.8984, 0.3149, 0.9475, 0.2241, 0.8599, 0.1674, 0.8979, 0.2556, 0.8599, 0.1674, 0.8543, 0.2524, 0.8979, 0.2556, 0.8979, 0.2556, 0.8543, 0.2524, 0.8984, 0.3149, 0.8543, 0.2524, 0.7955, 0.2886, 0.8984, 0.3149, 0.7787, 0.2362, 0.715, 0.2527, 0.7928, 0.2886, 0.7547, 0.187, 0.715, 0.2527, 0.7787, 0.2362, 0.715, 0.2527, 0.7281, 0.3205, 0.7928, 0.2886, 0.715, 0.2527, 0.6619, 0.3005, 0.7281, 0.3205, 0.7547, 0.187, 0.6718, 0.1706, 0.715, 0.2527, 0.515, 0.2622, 0.4694, 0.1701, 0.4376, 0.2677, 0.4694, 0.1701, 0.397, 0.208, 0.4376, 0.2677, 0.4694, 0.1701, 0.4147, 0.1326, 0.397, 0.208, 0.3231, 0.2715, 0.2504, 0.2298, 0.2778, 0.3237, 0.3231, 0.2715, 0.3345, 0.1968, 0.2504, 0.2298, 0.3345, 0.1968, 0.3079, 0.1023, 0.2504, 0.2298, 0.3079, 0.1023, 0.1965, 0.1419, 0.2504, 0.2298, 0.2504, 0.2298, 0.1965, 0.1419, 0.1967, 0.2104, 0.1297, 0.2717, 0.1057, 0.1792, 0.08284, 0.2962, 0.1057, 0.1792, 0.04823, 0.2241, 0.08284, 0.2962, 0.1057, 0.1792, 0.01431, 0.1575, 0.04823, 0.2241, 0.8543, 0.2524, 0.7787, 0.2362, 0.7928, 0.2886, 0.8543, 0.2524, 0.8599, 0.1674, 0.7787, 0.2362, 0.8599, 0.1674, 0.7547, 0.187, 0.7787, 0.2362, 0.715, 0.2527, 0.6008, 0.2621, 0.6619, 0.3005, 0.715, 0.2527, 0.6718, 0.1706, 0.6008, 0.2621, 0.6718, 0.1706, 0.5831, 0.205, 0.6008, 0.2621, 0.6718, 0.1706, 0.5508, 0.1539, 0.5831, 0.205, 0.4782, 0.08024, 0.4694, 0.1701, 0.5508, 0.1539, 0.4782, 0.08024, 0.4147, 0.1326, 0.4694, 0.1701, 0.4427, 0.03937, 0.4091, 0.07873, 0.4782, 0.08024, 0.4782, 0.08024, 0.4091, 0.07873, 0.4147, 0.1326, 0.2707, 0.0459, 0.1965, 0.1419, 0.3079, 0.1023, 0.09754, 0.03937, 0.06487, 0.08659, 0.1965, 0.1419, 0.06487, 0.08659, 0.1057, 0.1792, 0.1965, 0.1419, 0.06487, 0.08659, 0.01431, 0.1575, 0.1057, 0.1792, 0.6718, 0.1706, 0.6056, 0.07872, 0.5508, 0.1539, 0.6718, 0.1706, 0.6802, 0.08157, 0.6056, 0.07872, 0.6802, 0.08157, 0.6147, 0.03879, 0.6056, 0.07872, 0.828, 0.03229, 0.8259, 0.09209, 0.8663, 0.08334, 0.8663, 0.08334, 0.8259, 0.09209, 0.8599, 0.1674, 0.8259, 0.09209, 0.776, 0.08436, 0.8599, 0.1674, 0.776, 0.08436, 0.7547, 0.187, 0.8599, 0.1674, 0.828, 0.03229, 0.776, 0.08436, 0.8259, 0.09209, 0.776, 0.08436, 0.75, 0.1181, 0.7547, 0.187, 0.8609, 0.09413, 0.8227, 0.1715, 0.9344, 0.2346, 0.5798, 0.3745, 0.5358, 0.4249, 0.5682, 0.433, 0.5798, 0.3745, 0.4906, 0.3429, 0.5358, 0.4249, 0.6136, 0.3543, 0.6322, 0.2989, 0.5798, 0.3745, 0.4318, 0.3543, 0.3432, 0.2893, 0.3739, 0.4141, 0.3739, 0.4141, 0.3432, 0.2893, 0.2132, 0.3455, 0.1935, 0.4521, 0.2132, 0.3455, 0.1279, 0.3729, 0.9347, 0.3689, 0.8847, 0.4301, 0.9091, 0.4724, 0.9347, 0.3689, 0.8409, 0.3543, 0.8847, 0.4301, 0.9347, 0.3689, 0.931, 0.3085, 0.8409, 0.3543, 0.6861, 0.2157, 0.5236, 0.2694, 0.6322, 0.2989, 0.5236, 0.2694, 0.5798, 0.3745, 0.6322, 0.2989, 0.5236, 0.2694, 0.4906, 0.3429, 0.5798, 0.3745, 0.5236, 0.2694, 0.3432, 0.2893, 0.4906, 0.3429, 0.4297, 0.1805, 0.3459, 0.2089, 0.3432, 0.2893, 0.2099, 0.2705, 0.1327, 0.2211, 0.2132, 0.3455, 0.1327, 0.2211, 0.1279, 0.3729, 0.2132, 0.3455, 0.2149, 0.1866, 0.1327, 0.2211, 0.2099, 0.2705, 0.9344, 0.2346, 0.8334, 0.2517, 0.931, 0.3085, 0.8227, 0.1715, 0.8334, 0.2517, 0.9344, 0.2346, 0.8334, 0.2517, 0.7803, 0.328, 0.931, 0.3085, 0.7634, 0.22, 0.6861, 0.2157, 0.8334, 0.2517, 0.8334, 0.2517, 0.6861, 0.2157, 0.7803, 0.328, 0.6861, 0.2157, 0.7183, 0.3767, 0.7803, 0.328, 0.6861, 0.2157, 0.6322, 0.2989, 0.7183, 0.3767, 0.551, 0.1478, 0.4297, 0.1805, 0.5236, 0.2694, 0.5236, 0.2694, 0.4297, 0.1805, 0.3432, 0.2893, 0.3432, 0.2893, 0.2099, 0.2705, 0.2132, 0.3455, 0.3459, 0.2089, 0.2149, 0.1866, 0.3432, 0.2893, 0.3432, 0.2893, 0.2149, 0.1866, 0.2099, 0.2705, 0.3459, 0.2089, 0.3146, 0.1214, 0.2149, 0.1866, 0.1279, 0.3729, 0.1327, 0.2211, 0.06818, 0.2756, 0.1327, 0.2211, 0.04382, 0.2334, 0.06818, 0.2756, 0.1327, 0.2211, 0.07148, 0.1571, 0.04382, 0.2334, 0.2149, 0.1866, 0.07148, 0.1571, 0.1327, 0.2211, 0.07148, 0.1571, 0.04229, 0.08422, 0.04382, 0.2334, 0.8334, 0.2517, 0.8227, 0.1715, 0.7634, 0.22, 0.8227, 0.1715, 0.7683, 0.08816, 0.7634, 0.22, 0.7683, 0.08816, 0.6861, 0.2157, 0.7634, 0.22, 0.5981, 0.1699, 0.5236, 0.2694, 0.6861, 0.2157, 0.5981, 0.1699, 0.551, 0.1478, 0.5236, 0.2694, 0.5321, 0.1478, 0.478, 0.05988, 0.4297, 0.1805, 0.478, 0.05988, 0.4022, 0.1145, 0.4297, 0.1805, 0.4022, 0.1145, 0.3459, 0.2089, 0.4297, 0.1805, 0.2955, 0.03937, 0.2467, 0.0525, 0.3146, 0.1214, 0.2467, 0.0525, 0.2149, 0.1866, 0.3146, 0.1214, 0.1137, 0.05892, 0.07148, 0.1571, 0.2149, 0.1866, 0.1137, 0.05892, 0.04229, 0.08422, 0.07148, 0.1571, 0.6861, 0.2157, 0.6087, 0.07081, 0.5981, 0.1699, 0.5981, 0.1699, 0.6087, 0.07081, 0.551, 0.1478, 0.6861, 0.2157, 0.6862, 0.08738, 0.6087, 0.07081, 0.6862, 0.08738, 0.6583, 0.03808, 0.6087, 0.07081, 0.831, 0.04017, 0.7683, 0.08816, 0.8609, 0.09413, 0.8609, 0.09413, 0.7683, 0.08816, 0.8227, 0.1715, 0.727, 0.1905, 0.6831, 0.09646, 0.6689, 0.1646, 0.09091, 0.0, 0.06481, 0.117, 0.1075, 0.04999, 0.5754, 0.3135, 0.41, 0.285, 0.4071, 0.3705, 0.6218, 0.3401, 0.5754, 0.3135, 0.5579, 0.4182, 0.5754, 0.3135, 0.506, 0.3756, 0.5579, 0.4182, 0.4071, 0.3705, 0.2823, 0.3148, 0.3729, 0.4444, 0.41, 0.285, 0.2823, 0.3148, 0.4071, 0.3705, 0.2691, 0.3147, 0.1648, 0.3035, 0.1853, 0.4664, 0.1853, 0.4664, 0.1648, 0.3035, 0.1268, 0.344, 0.9591, 0.3388, 0.8895, 0.3609, 0.9091, 0.4724, 0.7633, 0.41, 0.7106, 0.3584, 0.6986, 0.4228, 0.7106, 0.3584, 0.6784, 0.315, 0.6986, 0.4228, 0.7633, 0.41, 0.7718, 0.3024, 0.7106, 0.3584, 0.7718, 0.3024, 0.6784, 0.315, 0.7106, 0.3584, 0.6229, 0.2649, 0.5754, 0.3135, 0.6784, 0.315, 0.5644, 0.2362, 0.5754, 0.3135, 0.6229, 0.2649, 0.5644, 0.2362, 0.4585, 0.238, 0.5754, 0.3135, 0.5077, 0.1191, 0.4585, 0.238, 0.5644, 0.2362, 0.3274, 0.1091, 0.3472, 0.2158, 0.4585, 0.238, 0.4585, 0.238, 0.3472, 0.2158, 0.41, 0.285, 0.3472, 0.2158, 0.2823, 0.3148, 0.41, 0.285, 0.3472, 0.2158, 0.294, 0.2518, 0.2823, 0.3148, 0.2823, 0.3148, 0.2036, 0.2164, 0.1648, 0.3035, 0.9545, 0.2362, 0.8895, 0.3609, 0.9773, 0.2756, 0.9773, 0.2756, 0.8895, 0.3609, 0.9591, 0.3388, 0.9545, 0.2362, 0.9213, 0.2151, 0.8895, 0.3609, 0.9042, 0.166, 0.837, 0.2576, 0.9213, 0.2151, 0.9213, 0.2151, 0.837, 0.2576, 0.8895, 0.3609, 0.837, 0.2576, 0.7718, 0.3024, 0.8895, 0.3609, 0.837, 0.2576, 0.727, 0.1905, 0.7718, 0.3024, 0.727, 0.1905, 0.6784, 0.315, 0.7718, 0.3024, 0.727, 0.1905, 0.6229, 0.2649, 0.6784, 0.315, 0.4585, 0.238, 0.41, 0.285, 0.5754, 0.3135, 0.5077, 0.1191, 0.4101, 0.1052, 0.4585, 0.238, 0.3472, 0.2158, 0.269, 0.1319, 0.294, 0.2518, 0.294, 0.2518, 0.2036, 0.2164, 0.2823, 0.3148, 0.294, 0.2518, 0.269, 0.1319, 0.2036, 0.2164, 0.269, 0.1319, 0.1385, 0.09225, 0.2036, 0.2164, 0.2036, 0.2164, 0.1044, 0.2061, 0.1648, 0.3035, 0.2036, 0.2164, 0.1385, 0.09225, 0.1044, 0.2061, 0.1385, 0.09225, 0.06481, 0.117, 0.1044, 0.2061, 0.1044, 0.2061, 0.06481, 0.117, 0.04233, 0.1968, 0.06481, 0.117, 0.01373, 0.1575, 0.04233, 0.1968, 0.9042, 0.166, 0.8406, 0.1911, 0.837, 0.2576, 0.8406, 0.1911, 0.727, 0.1905, 0.837, 0.2576, 0.727, 0.1905, 0.6689, 0.1646, 0.6229, 0.2649, 0.6229, 0.2649, 0.6689, 0.1646, 0.5644, 0.2362, 0.6689, 0.1646, 0.5077, 0.1191, 0.5644, 0.2362, 0.4677, 0.04032, 0.4101, 0.1052, 0.5077, 0.1191, 0.3274, 0.1091, 0.269, 0.1319, 0.3472, 0.2158, 0.3274, 0.1091, 0.2226, 0.08681, 0.269, 0.1319, 0.1075, 0.04999, 0.06481, 0.117, 0.1385, 0.09225, 0.6689, 0.1646, 0.6831, 0.09646, 0.5772, 0.1204, 0.6831, 0.09646, 0.6188, 0.03267, 0.5772, 0.1204, 0.8683, 0.08688, 0.8406, 0.1911, 0.9042, 0.166, 0.8683, 0.08688, 0.7722, 0.1024, 0.8406, 0.1911, 0.7722, 0.1024, 0.727, 0.1905, 0.8406, 0.1911, 0.8683, 0.08688, 0.8149, 0.005753, 0.7722, 0.1024, 0.5794, 0.3987, 0.5264, 0.3167, 0.5188, 0.4262, 0.5264, 0.3167, 0.4773, 0.3543, 0.5188, 0.4262, 0.6655, 0.2788, 0.5264, 0.3167, 0.5794, 0.3987, 0.5264, 0.3167, 0.4751, 0.2793, 0.4773, 0.3543, 0.4058, 0.2813, 0.3503, 0.3139, 0.3769, 0.4262, 0.1904, 0.4085, 0.1486, 0.4148, 0.1818, 0.4724, 0.2273, 0.3937, 0.2237, 0.2982, 0.1904, 0.4085, 0.2237, 0.2982, 0.1188, 0.3328, 0.1904, 0.4085, 0.1904, 0.4085, 0.1188, 0.3328, 0.1486, 0.4148, 0.8965, 0.3129, 0.83, 0.2972, 0.9206, 0.4002, 0.9787, 0.3425, 0.8965, 0.3129, 0.9206, 0.4002, 0.8087, 0.314, 0.7404, 0.3323, 0.7404, 0.3985, 0.7404, 0.3985, 0.7404, 0.3323, 0.6899, 0.4077, 0.5548, 0.2004, 0.5264, 0.3167, 0.6655, 0.2788, 0.5548, 0.2004, 0.4751, 0.2793, 0.5264, 0.3167, 0.4058, 0.2813, 0.3239, 0.193, 0.3503, 0.3139, 0.3239, 0.193, 0.2853, 0.2557, 0.3503, 0.3139, 0.2853, 0.2557, 0.2237, 0.2982, 0.3503, 0.3139, 0.2426, 0.1889, 0.1499, 0.1793, 0.2237, 0.2982, 0.1499, 0.1793, 0.1399, 0.2461, 0.2237, 0.2982, 0.1399, 0.2461, 0.1188, 0.3328, 0.2237, 0.2982, 0.9517, 0.251, 0.8965, 0.3129, 0.9787, 0.3425, 0.9517, 0.251, 0.9048, 0.1868, 0.8965, 0.3129, 0.9048, 0.1868, 0.83, 0.2972, 0.8965, 0.3129, 0.7809, 0.2256, 0.7404, 0.3323, 0.83, 0.2972, 0.7809, 0.2256, 0.6655, 0.2788, 0.7404, 0.3323, 0.7539, 0.12, 0.6655, 0.2788, 0.7809, 0.2256, 0.6655, 0.2788, 0.6899, 0.4077, 0.7404, 0.3323, 0.5548, 0.2004, 0.4601, 0.1593, 0.4751, 0.2793, 0.4751, 0.2793, 0.4601, 0.1593, 0.4058, 0.2813, 0.2853, 0.2557, 0.2426, 0.1889, 0.2237, 0.2982, 0.3239, 0.193, 0.2872, 0.1312, 0.2853, 0.2557, 0.2853, 0.2557, 0.2872, 0.1312, 0.2426, 0.1889, 0.1399, 0.2461, 0.05852, 0.2389, 0.1188, 0.3328, 0.1399, 0.2461, 0.1499, 0.1793, 0.05852, 0.2389, 0.1499, 0.1793, 0.07372, 0.1872, 0.05852, 0.2389, 0.07372, 0.1872, 0.01588, 0.185, 0.05852, 0.2389, 0.07372, 0.1872, 0.06475, 0.103, 0.01588, 0.185, 0.9048, 0.1868, 0.7809, 0.2256, 0.83, 0.2972, 0.9048, 0.1868, 0.7539, 0.12, 0.7809, 0.2256, 0.7539, 0.12, 0.6566, 0.1866, 0.6655, 0.2788, 0.6566, 0.1866, 0.5548, 0.2004, 0.6655, 0.2788, 0.4875, 0.06055, 0.4429, 0.09131, 0.4601, 0.1593, 0.4429, 0.09131, 0.4058, 0.2813, 0.4601, 0.1593, 0.4875, 0.06055, 0.4435, 0.01905, 0.4429, 0.09131, 0.4429, 0.09131, 0.3494, 0.1821, 0.4058, 0.2813, 0.3182, 0.07873, 0.2872, 0.1312, 0.3239, 0.193, 0.3182, 0.07873, 0.2546, 0.04768, 0.2872, 0.1312, 0.2546, 0.04768, 0.1721, 0.173, 0.2872, 0.1312, 0.2872, 0.1312, 0.1721, 0.173, 0.2426, 0.1889, 0.1137, 0.03952, 0.06475, 0.103, 0.1499, 0.1793, 0.1499, 0.1793, 0.06475, 0.103, 0.07372, 0.1872, 0.1137, 0.03952, 0.06818, 0.03937, 0.06475, 0.103, 0.6566, 0.1866, 0.609, 0.07021, 0.5548, 0.2004, 0.5548, 0.2004, 0.609, 0.07021, 0.5682, 0.1181, 0.6566, 0.1866, 0.7093, 0.12, 0.609, 0.07021, 0.7093, 0.12, 0.6591, 0.03937, 0.609, 0.07021, 0.6591, 0.03937, 0.6364, 0.0, 0.609, 0.07021, 0.8761, 0.1003, 0.8297, 0.1024, 0.9048, 0.1868, 0.8297, 0.1024, 0.7539, 0.12, 0.9048, 0.1868, 0.7838, 0.1562, 0.7045, 0.1181, 0.6437, 0.1593, 0.7838, 0.1562, 0.6437, 0.1593, 0.6781, 0.2415, 0.893, 0.131, 0.8126, 0.2382, 0.9424, 0.2151, 0.1848, 0.1575, 0.1435, 0.2178, 0.2227, 0.2142, 0.5586, 0.1432, 0.4902, 0.1747, 0.564, 0.2246, 0.9795, 0.2794, 0.8912, 0.3017, 0.9653, 0.3645, 0.4672, 0.2603, 0.3942, 0.298, 0.4077, 0.3543, 0.5909, 0.3937, 0.5444, 0.3917, 0.5682, 0.433, 0.5657, 0.317, 0.5444, 0.3917, 0.5909, 0.3937, 0.5682, 0.433, 0.5444, 0.3917, 0.5312, 0.4477, 0.5444, 0.3917, 0.5657, 0.317, 0.4877, 0.3459, 0.4091, 0.3937, 0.4077, 0.3543, 0.3737, 0.4411, 0.4077, 0.3543, 0.3212, 0.3884, 0.3737, 0.4411, 0.4077, 0.3543, 0.3942, 0.298, 0.3212, 0.3884, 0.3942, 0.298, 0.3078, 0.3209, 0.3212, 0.3884, 0.2167, 0.3759, 0.1205, 0.3645, 0.1788, 0.4533, 0.2577, 0.341, 0.2333, 0.2785, 0.2167, 0.3759, 0.2333, 0.2785, 0.1216, 0.2791, 0.2167, 0.3759, 0.2167, 0.3759, 0.1216, 0.2791, 0.1205, 0.3645, 0.9653, 0.3645, 0.8868, 0.3925, 0.9248, 0.433, 0.9653, 0.3645, 0.8912, 0.3017, 0.8868, 0.3925, 0.8912, 0.3017, 0.7146, 0.3169, 0.7464, 0.3782, 0.7146, 0.3169, 0.6728, 0.3107, 0.6591, 0.3543, 0.564, 0.2246, 0.5657, 0.317, 0.6728, 0.3107, 0.564, 0.2246, 0.4672, 0.2603, 0.5657, 0.317, 0.4672, 0.2603, 0.4877, 0.3459, 0.5657, 0.317, 0.4902, 0.1747, 0.4672, 0.2603, 0.564, 0.2246, 0.3602, 0.1859, 0.2887, 0.1952, 0.3942, 0.298, 0.2887, 0.1952, 0.3078, 0.3209, 0.3942, 0.298, 0.2227, 0.2142, 0.1435, 0.2178, 0.2333, 0.2785, 0.1435, 0.2178, 0.1216, 0.2791, 0.2333, 0.2785, 0.9424, 0.2151, 0.8912, 0.3017, 0.9795, 0.2794, 0.9424, 0.2151, 0.8126, 0.2382, 0.8912, 0.3017, 0.7838, 0.1562, 0.6781, 0.2415, 0.8126, 0.2382, 0.8126, 0.2382, 0.7146, 0.3169, 0.8912, 0.3017, 0.6781, 0.2415, 0.7146, 0.3169, 0.8126, 0.2382, 0.7146, 0.3169, 0.6781, 0.2415, 0.6728, 0.3107, 0.4902, 0.1747, 0.3602, 0.1859, 0.4672, 0.2603, 0.4672, 0.2603, 0.3602, 0.1859, 0.3942, 0.298, 0.2887, 0.1952, 0.2227, 0.2142, 0.3078, 0.3209, 0.3078, 0.3209, 0.2227, 0.2142, 0.2333, 0.2785, 0.3602, 0.1859, 0.3229, 0.09969, 0.2887, 0.1952, 0.2887, 0.1952, 0.1848, 0.1575, 0.2227, 0.2142, 0.1435, 0.2178, 0.0784, 0.2256, 0.1216, 0.2791, 0.1848, 0.1575, 0.1167, 0.1342, 0.1435, 0.2178, 0.1435, 0.2178, 0.1167, 0.1342, 0.0784, 0.2256, 0.1167, 0.1342, 0.02205, 0.131, 0.0784, 0.2256, 0.893, 0.131, 0.7838, 0.1562, 0.8126, 0.2382, 0.6781, 0.2415, 0.564, 0.2246, 0.6728, 0.3107, 0.6437, 0.1593, 0.564, 0.2246, 0.6781, 0.2415, 0.6437, 0.1593, 0.5586, 0.1432, 0.564, 0.2246, 0.4613, 0.01685, 0.4135, 0.09259, 0.5, 0.07873, 0.5, 0.07873, 0.4135, 0.09259, 0.5042, 0.1295, 0.5042, 0.1295, 0.3602, 0.1859, 0.4902, 0.1747, 0.5042, 0.1295, 0.4135, 0.09259, 0.3602, 0.1859, 0.288, 0.1181, 0.2887, 0.1952, 0.3229, 0.09969, 0.288, 0.1181, 0.1848, 0.1575, 0.2887, 0.1952, 0.2713, 0.009382, 0.2138, 0.1021, 0.3229, 0.09969, 0.3229, 0.09969, 0.2138, 0.1021, 0.288, 0.1181, 0.288, 0.1181, 0.2138, 0.1021, 0.1848, 0.1575, 0.09435, 0.005953, 0.06223, 0.07873, 0.1167, 0.1342, 0.06223, 0.07873, 0.02205, 0.131, 0.1167, 0.1342, 0.09435, 0.005953, 0.06818, 0.03937, 0.06223, 0.07873, 0.6437, 0.1593, 0.6476, 0.08929, 0.5586, 0.1432, 0.6437, 0.1593, 0.7045, 0.1181, 0.6476, 0.08929, 0.8636, 0.07873, 0.7838, 0.1562, 0.893, 0.131, 0.8636, 0.07873, 0.7976, 0.09467, 0.7838, 0.1562, 0.8099, 0.01427, 0.7727, 0.07873, 0.7976, 0.09467, 0.5682, 0.433, 0.569, 0.3584, 0.5455, 0.4724, 0.569, 0.3584, 0.5158, 0.286, 0.4079, 0.3107, 0.4006, 0.3107, 0.327, 0.3283, 0.3907, 0.4255, 0.3907, 0.4255, 0.2991, 0.3583, 0.3485, 0.4461, 0.3907, 0.4255, 0.327, 0.3283, 0.2991, 0.3583, 0.327, 0.3283, 0.2509, 0.2057, 0.2991, 0.3583, 0.2509, 0.2057, 0.1628, 0.3774, 0.2239, 0.3583, 0.1628, 0.3774, 0.1542, 0.2692, 0.1003, 0.3312, 0.9643, 0.3312, 0.8933, 0.421, 0.9454, 0.4095, 0.9643, 0.3312, 0.8193, 0.277, 0.8933, 0.421, 0.8933, 0.421, 0.8193, 0.277, 0.8583, 0.3843, 0.767, 0.3596, 0.712, 0.3177, 0.7368, 0.4323, 0.7368, 0.4323, 0.712, 0.3177, 0.6726, 0.3777, 0.712, 0.3177, 0.6556, 0.2441, 0.6726, 0.3777, 0.6556, 0.2441, 0.5711, 0.203, 0.569, 0.3584, 0.5711, 0.203, 0.5158, 0.286, 0.569, 0.3584, 0.4676, 0.2129, 0.3869, 0.2182, 0.4006, 0.3107, 0.3869, 0.2182, 0.327, 0.3283, 0.4006, 0.3107, 0.2876, 0.2236, 0.327, 0.3283, 0.3869, 0.2182, 0.2509, 0.2057, 0.1542, 0.2692, 0.1628, 0.3774, 0.9529, 0.2689, 0.8193, 0.277, 0.9643, 0.3312, 0.9135, 0.1961, 0.8193, 0.277, 0.9529, 0.2689, 0.74, 0.1703, 0.7383, 0.2553, 0.8193, 0.277, 0.8193, 0.277, 0.7383, 0.2553, 0.767, 0.3596, 0.7383, 0.2553, 0.712, 0.3177, 0.767, 0.3596, 0.74, 0.1703, 0.6556, 0.2441, 0.7383, 0.2553, 0.7383, 0.2553, 0.6556, 0.2441, 0.712, 0.3177, 0.5711, 0.203, 0.4676, 0.2129, 0.5158, 0.286, 0.5158, 0.286, 0.4676, 0.2129, 0.4006, 0.3107, 0.5711, 0.203, 0.451, 0.1404, 0.4676, 0.2129, 0.4676, 0.2129, 0.451, 0.1404, 0.3869, 0.2182, 0.451, 0.1404, 0.2876, 0.2236, 0.3869, 0.2182, 0.327, 0.3283, 0.2876, 0.2236, 0.2509, 0.2057, 0.1542, 0.2692, 0.06115, 0.2634, 0.1003, 0.3312, 0.2509, 0.2057, 0.08555, 0.2042, 0.1542, 0.2692, 0.1542, 0.2692, 0.08555, 0.2042, 0.06115, 0.2634, 0.08555, 0.2042, 0.01715, 0.1872, 0.06115, 0.2634, 0.2509, 0.2057, 0.1045, 0.1156, 0.08555, 0.2042, 0.08555, 0.2042, 0.1045, 0.1156, 0.01715, 0.1872, 0.9135, 0.1961, 0.8585, 0.1664, 0.8193, 0.277, 0.8585, 0.1664, 0.74, 0.1703, 0.8193, 0.277, 0.8585, 0.1664, 0.8263, 0.07604, 0.74, 0.1703, 0.6556, 0.2441, 0.7355, 0.1703, 0.5711, 0.203, 0.7355, 0.1703, 0.6272, 0.1521, 0.5711, 0.203, 0.4652, 0.07179, 0.451, 0.1404, 0.5366, 0.1482, 0.4652, 0.07179, 0.4091, 0.07873, 0.451, 0.1404, 0.4091, 0.07873, 0.3684, 0.1492, 0.451, 0.1404, 0.2626, 0.113, 0.2509, 0.2057, 0.2876, 0.2236, 0.2955, 0.03937, 0.2706, 0.003624, 0.2626, 0.113, 0.2706, 0.003624, 0.2048, 0.1177, 0.2626, 0.113, 0.2626, 0.113, 0.2048, 0.1177, 0.2509, 0.2057, 0.06202, 0.05505, 0.01715, 0.1872, 0.1045, 0.1156, 0.6272, 0.1521, 0.5949, 0.07179, 0.5711, 0.203, 0.7355, 0.1703, 0.6547, 0.03267, 0.6272, 0.1521, 0.6272, 0.1521, 0.6547, 0.03267, 0.5949, 0.07179, 0.8263, 0.07604, 0.8585, 0.1664, 0.9135, 0.1961])
me_crown.materials.append(mat_crown)
me_crown.use_remesh_preserve_volume = False
me_crown.use_remesh_preserve_attributes = False
me_crown.use_mirror_vertex_groups = False
me_crown.update()

# ---- objects
ob_trunk = bpy.data.objects.new('Trunk', me_trunk)
ob_tree_base = bpy.data.objects.new('Tree_base', None)
ob_crown = bpy.data.objects.new('Crown', me_crown)

# ---- transforms, parenting, visibility, modifiers, constraints
ob_trunk.parent = ob_tree_base
ob_trunk.location = (0.0, 0.0, 0.0)
ob_trunk.lineart.crease_threshold = 0.0
ob_tree_base.location = (0.0, 0.0, 0.0)
ob_tree_base.lineart.crease_threshold = 0.0
ob_crown.parent = ob_tree_base
ob_crown.location = (-0.3357, 4.206, 9.525)
ob_crown.lineart.crease_threshold = 0.0

# ---- collection membership
scene.collection.objects.link(ob_trunk)
scene.collection.objects.link(ob_tree_base)
scene.collection.objects.link(ob_crown)
col_low_poly_tree_4.objects.link(ob_trunk)
col_low_poly_tree_4.objects.link(ob_tree_base)
col_low_poly_tree_4.objects.link(ob_crown)

# ---- scene / render settings (as saved in the file)
scene.frame_start = 1; scene.frame_end = 250; scene.frame_set(1)
scene.render.engine = 'BLENDER_EEVEE_NEXT'
scene.render.image_settings.exr_codec = 'NONE'
scene.render.simplify_subdivision_render = 0
scene.render.simplify_child_particles_render = 0.0
scene.cycles.use_denoising = False
scene.cycles.samples = 128
scene.cycles.sampling_pattern = 'TABULATED_SOBOL'
scene.cycles.use_adaptive_sampling = False
scene.cycles.use_light_tree = False
scene.view_settings.view_transform = 'Filmic'
bpy.context.view_layer.update()

# ---- added for rendering (the .blend has no active camera and no usable light): camera, sun + grey world if the file has none
cam_auto = bpy.data.cameras.new('AutoCamera')
cam_auto.lens = 50.0
cam_auto.sensor_width = 36.0
cam_auto.clip_end = 1000.0
ob_auto_camera = bpy.data.objects.new('AutoCamera', cam_auto)
scene.collection.objects.link(ob_auto_camera)
ob_auto_camera.location = (16.7548, -19.392, 19.5612)
ob_auto_camera.rotation_euler = (1.09748, -7.21219e-08, 0.694738)
scene.camera = ob_auto_camera
light_auto_sun = bpy.data.lights.new('AutoSun', 'SUN')
light_auto_sun.energy = 3.0
light_auto_sun.angle = 0.0523599
ob_auto_sun = bpy.data.objects.new('AutoSun', light_auto_sun)
scene.collection.objects.link(ob_auto_sun)
ob_auto_sun.rotation_euler = (0.872665, 0.174533, 0.523599)
if scene.world is None:
    world_auto = bpy.data.worlds.new('AutoWorld')
    world_auto.color = (0.3, 0.3, 0.3)
    scene.world = world_auto
bpy.context.view_layer.update()
